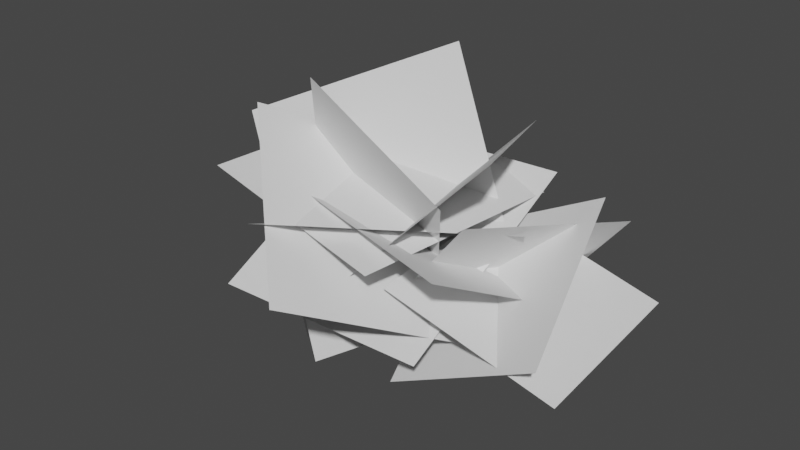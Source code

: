 # Source: bush.blend  (saved by Blender 3.0.40; exported with 4.5.12 LTS)
import bpy
from mathutils import Matrix  # noqa: F401  (used for matrix-valued properties, if any)

bpy.ops.wm.read_factory_settings(use_empty=True)
scene = bpy.context.scene
scene.name = 'Scene'

# ---- collections
col_collection = bpy.data.collections.new('Collection'); scene.collection.children.link(col_collection)

# ---- world
world_world = bpy.data.worlds.new('World'); scene.world = world_world
world_world.use_nodes = True; world_world.node_tree.nodes.clear()
_N = world_world.node_tree.nodes; _L = world_world.node_tree.links
n0 = _N.new('ShaderNodeOutputWorld'); n0.name = 'World Output'; n0.location = (300, 300)
n1 = _N.new('ShaderNodeBackground'); n1.name = 'Background'; n1.location = (10, 300)
n1.inputs[0].default_value = (0.05088, 0.05088, 0.05088, 1.0)
_L.new(n1.outputs[0], n0.inputs[0])
n0.is_active_output = True
world_world.color = (0.05088, 0.05088, 0.05088)
world_world.use_sun_shadow = False
world_world.sun_shadow_jitter_overblur = 0.0

# ---- meshes
me_plane_002 = bpy.data.meshes.new('Plane.002')
me_plane_002.from_pydata([(-0.5663, -0.3663, 0.01454), (0.2772, -0.3819, 0.04583), (-0.5665, 0.3869, 0.3957), (0.277, 0.3714, 0.427), (0.5581, 0.2991, 0.01454), (-0.2588, 0.5101, 0.04583), (0.3834, -0.4336, 0.3957), (-0.4334, -0.2227, 0.427), (-0.2386, -0.5498, 0.427), (0.4252, -0.02905, 0.3957), (-0.7145, 0.03409, 0.04583), (-0.05075, 0.5548, 0.01454), (-0.06778, 0.2693, 0.834), (0.3354, 0.1036, 0.111), (-0.7911, -0.0007318, 0.4926), (-0.388, -0.1664, -0.2304), (-0.5675, -0.1761, 0.6298), (-0.1454, 0.4863, 0.3204), (-0.0001132, -0.6983, 0.2862), (0.422, -0.0359, -0.02327), (0.155, 0.4209, 0.5685), (0.3812, -0.1691, 0.6684), (-0.2431, 0.1927, 0.1227), (-0.01694, -0.3973, 0.2227), (0.1788, 0.3963, -0.1416), (-0.05539, -0.186, -0.01794), (0.579, 0.3407, 0.3544), (0.3448, -0.2416, 0.4781), (0.6764, -0.3338, 0.1729), (0.5486, 0.215, 0.4757), (0.1134, -0.2984, -0.1288), (-0.01434, 0.2505, 0.174), (-0.411, -0.2801, 0.4561), (-0.3001, 0.3462, 0.388), (-0.1291, -0.3913, -0.1073), (-0.01813, 0.235, -0.1754), (-0.6045, -0.3392, 0.4442), (0.1511, -0.4543, 0.3451), (-0.4846, 0.4216, 0.4748), (0.271, 0.3065, 0.3756), (0.1085, -0.3231, 0.2286), (0.7218, -0.2931, 0.04912), (0.09174, 0.3145, 0.2777), (0.705, 0.3445, 0.09823), (0.2473, -0.2242, 0.5016), (0.04756, 0.02336, -0.08466), (-0.3638, -0.1276, 0.7507), (-0.5636, 0.12, 0.1644)], [], [(0, 1, 3, 2), (4, 5, 7, 6), (11, 10, 8, 9), (12, 13, 15, 14), (16, 17, 19, 18), (20, 21, 23, 22), (24, 25, 27, 26), (28, 29, 31, 30), (32, 33, 35, 34), (36, 37, 39, 38), (40, 41, 43, 42), (44, 45, 47, 46)])
_uv = me_plane_002.uv_layers.new(name='UVMap')
_uv.uv.foreach_set('vector', [0.0, 0.0, 1.0, 0.0, 1.0, 1.0, 0.0, 1.0, 0.0, 0.0, 1.0, 0.0, 1.0, 1.0, 0.0, 1.0, 0.0, 0.0, 1.0, 0.0, 1.0, 1.0, 0.0, 1.0, 0.0, 0.0, 1.0, 0.0, 1.0, 1.0, 0.0, 1.0, 0.0, 0.0, 1.0, 0.0, 1.0, 1.0, 0.0, 1.0, 0.0, 0.0, 1.0, 0.0, 1.0, 1.0, 0.0, 1.0, 0.0, 0.0, 1.0, 0.0, 1.0, 1.0, 0.0, 1.0, 0.0, 0.0, 1.0, 0.0, 1.0, 1.0, 0.0, 1.0, 0.0, 0.0, 1.0, 0.0, 1.0, 1.0, 0.0, 1.0, 0.0, 0.0, 1.0, 0.0, 1.0, 1.0, 0.0, 1.0, 0.0, 0.0, 1.0, 0.0, 1.0, 1.0, 0.0, 1.0, 0.0, 0.0, 1.0, 0.0, 1.0, 1.0, 0.0, 1.0])
me_plane_002.update()

# ---- objects
ob_plane_001 = bpy.data.objects.new('Plane.001', me_plane_002)

# ---- transforms, parenting, visibility, modifiers, constraints
ob_plane_001.location = (0.0, 0.0, 0.0)

# ---- collection membership
col_collection.objects.link(ob_plane_001)

# ---- scene / render settings (as saved in the file)
scene.frame_start = 1; scene.frame_end = 250; scene.frame_set(1)
scene.render.engine = 'BLENDER_EEVEE_NEXT'
scene.cycles.sampling_pattern = 'TABULATED_SOBOL'
scene.cycles.use_light_tree = False
scene.view_settings.view_transform = 'Filmic'
bpy.context.view_layer.update()

# ---- added for rendering (the .blend has no active camera and no usable light): camera, sun
cam_auto = bpy.data.cameras.new('AutoCamera')
cam_auto.lens = 50.0
cam_auto.sensor_width = 36.0
cam_auto.clip_end = 1000.0
ob_auto_camera = bpy.data.objects.new('AutoCamera', cam_auto)
scene.collection.objects.link(ob_auto_camera)
ob_auto_camera.location = (2.0326, -2.55245, 1.95557)
ob_auto_camera.rotation_euler = (1.09748, -7.21219e-08, 0.694738)
scene.camera = ob_auto_camera
light_auto_sun = bpy.data.lights.new('AutoSun', 'SUN')
light_auto_sun.energy = 3.0
light_auto_sun.angle = 0.0523599
ob_auto_sun = bpy.data.objects.new('AutoSun', light_auto_sun)
scene.collection.objects.link(ob_auto_sun)
ob_auto_sun.rotation_euler = (0.872665, 0.174533, 0.523599)
bpy.context.view_layer.update()
